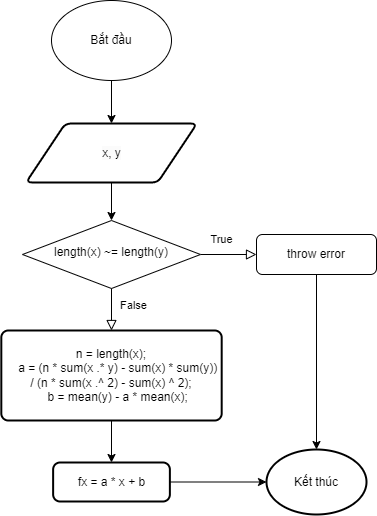

The diagram above was exported from draw.io. Its source (the exported page's mxGraphModel, read from the mxfile embedded in the PNG):
<mxGraphModel dx="1050" dy="621" grid="0" gridSize="10" guides="1" tooltips="1" connect="1" arrows="1" fold="1" page="1" pageScale="1" pageWidth="827" pageHeight="1169" math="0" shadow="0">
  <root>
    <mxCell id="WIyWlLk6GJQsqaUBKTNV-0" />
    <mxCell id="WIyWlLk6GJQsqaUBKTNV-1" parent="WIyWlLk6GJQsqaUBKTNV-0" />
    <mxCell id="WIyWlLk6GJQsqaUBKTNV-5" value="True" style="edgeStyle=orthogonalEdgeStyle;rounded=0;html=1;jettySize=auto;orthogonalLoop=1;fontSize=11;endArrow=block;endFill=0;endSize=8;strokeWidth=1;shadow=0;labelBackgroundColor=none;" parent="WIyWlLk6GJQsqaUBKTNV-1" source="WIyWlLk6GJQsqaUBKTNV-6" target="WIyWlLk6GJQsqaUBKTNV-7" edge="1">
      <mxGeometry x="-0.2577" y="15" relative="1" as="geometry">
        <mxPoint as="offset" />
      </mxGeometry>
    </mxCell>
    <mxCell id="WIyWlLk6GJQsqaUBKTNV-6" value="length(x) ~= length(y)" style="rhombus;whiteSpace=wrap;html=1;shadow=0;fontFamily=Helvetica;fontSize=12;align=center;strokeWidth=1;spacing=6;spacingTop=-4;" parent="WIyWlLk6GJQsqaUBKTNV-1" vertex="1">
      <mxGeometry x="255" y="237" width="178" height="68" as="geometry" />
    </mxCell>
    <mxCell id="WIyWlLk6GJQsqaUBKTNV-7" value="throw error" style="rounded=1;whiteSpace=wrap;html=1;fontSize=12;glass=0;strokeWidth=1;shadow=0;" parent="WIyWlLk6GJQsqaUBKTNV-1" vertex="1">
      <mxGeometry x="489" y="251" width="120" height="40" as="geometry" />
    </mxCell>
    <mxCell id="ZODKulD-u56Na_J42hTD-1" style="edgeStyle=orthogonalEdgeStyle;rounded=0;orthogonalLoop=1;jettySize=auto;html=1;entryX=0.5;entryY=0;entryDx=0;entryDy=0;" edge="1" parent="WIyWlLk6GJQsqaUBKTNV-1" source="ZODKulD-u56Na_J42hTD-0" target="ZODKulD-u56Na_J42hTD-2">
      <mxGeometry relative="1" as="geometry">
        <mxPoint x="344" y="147" as="targetPoint" />
      </mxGeometry>
    </mxCell>
    <mxCell id="ZODKulD-u56Na_J42hTD-0" value="Bắt đầu" style="ellipse;whiteSpace=wrap;html=1;" vertex="1" parent="WIyWlLk6GJQsqaUBKTNV-1">
      <mxGeometry x="284" y="17" width="120" height="80" as="geometry" />
    </mxCell>
    <mxCell id="ZODKulD-u56Na_J42hTD-3" style="edgeStyle=orthogonalEdgeStyle;rounded=0;orthogonalLoop=1;jettySize=auto;html=1;entryX=0.5;entryY=0;entryDx=0;entryDy=0;" edge="1" parent="WIyWlLk6GJQsqaUBKTNV-1" source="ZODKulD-u56Na_J42hTD-2" target="WIyWlLk6GJQsqaUBKTNV-6">
      <mxGeometry relative="1" as="geometry" />
    </mxCell>
    <mxCell id="ZODKulD-u56Na_J42hTD-2" value="&lt;span style=&quot;color: rgb(0, 0, 0); font-family: Helvetica; font-size: 12px; font-style: normal; font-variant-ligatures: normal; font-variant-caps: normal; font-weight: 400; letter-spacing: normal; orphans: 2; text-align: center; text-indent: 0px; text-transform: none; widows: 2; word-spacing: 0px; -webkit-text-stroke-width: 0px; background-color: rgb(251, 251, 251); text-decoration-thickness: initial; text-decoration-style: initial; text-decoration-color: initial; float: none; display: inline !important;&quot;&gt;x, y&lt;/span&gt;" style="shape=parallelogram;html=1;strokeWidth=2;perimeter=parallelogramPerimeter;whiteSpace=wrap;rounded=1;arcSize=12;size=0.23;" vertex="1" parent="WIyWlLk6GJQsqaUBKTNV-1">
      <mxGeometry x="258.5" y="140" width="171" height="59" as="geometry" />
    </mxCell>
    <mxCell id="ZODKulD-u56Na_J42hTD-5" value="" style="rounded=0;html=1;jettySize=auto;orthogonalLoop=1;fontSize=11;endArrow=block;endFill=0;endSize=8;strokeWidth=1;shadow=0;labelBackgroundColor=none;edgeStyle=orthogonalEdgeStyle;" edge="1" parent="WIyWlLk6GJQsqaUBKTNV-1" source="WIyWlLk6GJQsqaUBKTNV-6" target="ZODKulD-u56Na_J42hTD-4">
      <mxGeometry x="0.5429" y="16" relative="1" as="geometry">
        <mxPoint as="offset" />
        <mxPoint x="344" y="315" as="sourcePoint" />
        <mxPoint x="344" y="455" as="targetPoint" />
      </mxGeometry>
    </mxCell>
    <mxCell id="ZODKulD-u56Na_J42hTD-36" value="False" style="edgeLabel;html=1;align=center;verticalAlign=middle;resizable=0;points=[];" vertex="1" connectable="0" parent="ZODKulD-u56Na_J42hTD-5">
      <mxGeometry x="-0.1486" y="-3" relative="1" as="geometry">
        <mxPoint x="24" y="-2" as="offset" />
      </mxGeometry>
    </mxCell>
    <mxCell id="ZODKulD-u56Na_J42hTD-30" value="" style="edgeStyle=orthogonalEdgeStyle;rounded=0;orthogonalLoop=1;jettySize=auto;html=1;" edge="1" parent="WIyWlLk6GJQsqaUBKTNV-1" source="ZODKulD-u56Na_J42hTD-4" target="ZODKulD-u56Na_J42hTD-29">
      <mxGeometry relative="1" as="geometry" />
    </mxCell>
    <mxCell id="ZODKulD-u56Na_J42hTD-4" value="&lt;div&gt;n = length(x);&lt;/div&gt;&lt;div&gt;&amp;nbsp; &amp;nbsp; a = (n * sum(x .* y) - sum(x) * sum(y)) / (n * sum(x .^ 2) - sum(x) ^ 2);&lt;/div&gt;&lt;div&gt;&amp;nbsp; &amp;nbsp; b = mean(y) - a * mean(x);&lt;/div&gt;" style="rounded=1;whiteSpace=wrap;html=1;absoluteArcSize=1;arcSize=14;strokeWidth=2;" vertex="1" parent="WIyWlLk6GJQsqaUBKTNV-1">
      <mxGeometry x="233.81" y="347" width="220.38" height="90" as="geometry" />
    </mxCell>
    <mxCell id="ZODKulD-u56Na_J42hTD-14" value="Kết thúc" style="strokeWidth=2;html=1;shape=mxgraph.flowchart.start_2;whiteSpace=wrap;" vertex="1" parent="WIyWlLk6GJQsqaUBKTNV-1">
      <mxGeometry x="499" y="466" width="100" height="65" as="geometry" />
    </mxCell>
    <mxCell id="ZODKulD-u56Na_J42hTD-18" style="edgeStyle=orthogonalEdgeStyle;rounded=0;orthogonalLoop=1;jettySize=auto;html=1;entryX=0.5;entryY=0;entryDx=0;entryDy=0;entryPerimeter=0;exitX=0.5;exitY=1;exitDx=0;exitDy=0;" edge="1" parent="WIyWlLk6GJQsqaUBKTNV-1" source="WIyWlLk6GJQsqaUBKTNV-7" target="ZODKulD-u56Na_J42hTD-14">
      <mxGeometry relative="1" as="geometry" />
    </mxCell>
    <mxCell id="ZODKulD-u56Na_J42hTD-47" value="" style="edgeStyle=orthogonalEdgeStyle;rounded=0;orthogonalLoop=1;jettySize=auto;html=1;" edge="1" parent="WIyWlLk6GJQsqaUBKTNV-1" source="ZODKulD-u56Na_J42hTD-29" target="ZODKulD-u56Na_J42hTD-14">
      <mxGeometry relative="1" as="geometry" />
    </mxCell>
    <mxCell id="ZODKulD-u56Na_J42hTD-29" value="&lt;div&gt;fx = a * x + b&lt;/div&gt;" style="rounded=1;whiteSpace=wrap;html=1;absoluteArcSize=1;arcSize=14;strokeWidth=2;" vertex="1" parent="WIyWlLk6GJQsqaUBKTNV-1">
      <mxGeometry x="285.63" y="479" width="116.75" height="39" as="geometry" />
    </mxCell>
  </root>
</mxGraphModel>